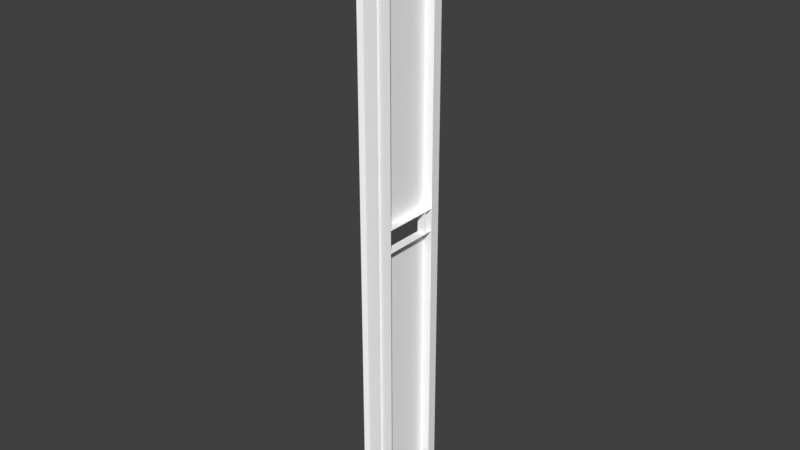 # Source: Wall.blend  (saved by Blender 2.93.20; exported with 4.5.12 LTS)
import bpy
from mathutils import Matrix  # noqa: F401  (used for matrix-valued properties, if any)

bpy.ops.wm.read_factory_settings(use_empty=True)
scene = bpy.context.scene
scene.name = 'Scene'

# ---- collections
col_collection_1 = bpy.data.collections.new('Collection 1'); scene.collection.children.link(col_collection_1)

# ---- materials (node trees are filled in below, after node groups)
mat_concrete = bpy.data.materials.new('concrete')
mat_concrete.alpha_threshold = 0.0
mat_concrete.use_transparent_shadow = False
mat_concrete.diffuse_color = (1.0, 1.0, 1.0, 1.0)
mat_concrete.specular_color = (0.0, 0.0, 0.0)
mat_concrete.roughness = 0.5
mat_concrete1 = bpy.data.materials.new('concrete1')
mat_concrete1.alpha_threshold = 0.0
mat_concrete1.use_transparent_shadow = False
mat_concrete1.diffuse_color = (1.0, 1.0, 1.0, 1.0)
mat_concrete1.specular_color = (0.0, 0.0, 0.0)
mat_concrete1.roughness = 0.5
mat_concrete2 = bpy.data.materials.new('concrete2')
mat_concrete2.alpha_threshold = 0.0
mat_concrete2.use_transparent_shadow = False
mat_concrete2.diffuse_color = (1.0, 1.0, 1.0, 1.0)
mat_concrete2.specular_color = (0.0, 0.0, 0.0)
mat_concrete2.roughness = 0.5

# ---- material node trees

# ---- world
world_world = bpy.data.worlds.new('World'); scene.world = world_world
world_world.color = (0.05088, 0.05088, 0.05088)
world_world.use_sun_shadow = False
world_world.sun_shadow_jitter_overblur = 0.0
world_world.cycles.sampling_method = 'MANUAL'

# ---- meshes
me_wall_ms3d_m = bpy.data.meshes.new('wall.ms3d.m')
me_wall_ms3d_m.from_pydata([(32.0, -2048.0, 416.0), (32.0, 2048.0, 416.0), (64.0, 2048.0, 480.0), (64.0, -2048.0, 480.0), (-32.0, -2048.0, 480.0), (-32.0, 2048.0, 480.0), (-32.0, 2048.0, 416.0), (-32.0, -2048.0, 416.0), (32.0, -2048.0, 416.0), (-32.0, -2048.0, 416.0), (-32.0, 2048.0, 416.0), (32.0, 2048.0, 416.0), (64.0, 2048.0, 480.0), (-32.0, 2048.0, 480.0), (-32.0, -2048.0, 480.0), (64.0, -2048.0, 480.0), (32.0, -2048.0, 416.0), (64.0, -2048.0, 480.0), (-32.0, -2048.0, 480.0), (-32.0, -2048.0, 416.0), (-32.0, 2048.0, 416.0), (-32.0, 2048.0, 480.0), (64.0, 2048.0, 480.0), (32.0, 2048.0, 416.0), (-32.0, 76.0, 360.0), (32.0, 76.0, 360.0), (32.0, -76.0, 360.0), (-32.0, -76.0, 360.0), (32.0, 76.0, 416.0), (32.0, -76.0, 416.0), (32.0, -76.0, 360.0), (32.0, 76.0, 360.0), (32.0, 76.0, 416.0), (-32.0, 76.0, 416.0), (-32.0, 76.0, 32.0), (32.0, 76.0, 32.0), (32.0, 2048.0, 416.0), (32.0, 76.0, 416.0), (32.0, 76.0, 32.0), (32.0, 2048.0, 32.0), (-32.0, -76.0, 32.0), (-32.0, -76.0, 416.0), (32.0, -76.0, 416.0), (32.0, -76.0, 32.0), (32.0, -76.0, 416.0), (32.0, -2048.0, 416.0), (32.0, -2048.0, 32.0), (32.0, -76.0, 32.0), (64.0, 2048.0, 32.0), (-32.0, 2048.0, 32.0), (-32.0, -2048.0, 32.0), (64.0, -2048.0, 32.0), (64.0, 2048.0, 32.0), (64.0, -2048.0, 32.0), (96.0, -2048.0, 16.0), (96.0, 2048.0, 16.0), (144.0, 2048.0, 16.0), (48.0, 2048.0, 16.0), (48.0, -2048.0, 16.0), (144.0, -2048.0, 16.0), (144.0, 2048.0, 16.0), (144.0, -2048.0, 16.0), (176.0, -2048.0, 0.0), (176.0, 2048.0, 0.0)], [], [(0, 1, 2), (0, 2, 3), (4, 5, 6), (4, 6, 7), (8, 9, 10), (8, 10, 11), (12, 13, 14), (12, 14, 15), (16, 17, 18), (16, 18, 19), (20, 21, 22), (20, 22, 23), (24, 25, 26), (24, 26, 27), (28, 29, 30), (28, 30, 31), (32, 33, 34), (32, 34, 35), (36, 37, 38), (36, 38, 39), (40, 41, 42), (40, 42, 43), (44, 45, 46), (44, 46, 47), (48, 49, 50), (48, 50, 51), (52, 53, 54), (52, 54, 55), (56, 57, 58), (56, 58, 59), (60, 61, 62), (60, 62, 63)])
me_wall_ms3d_m.polygons.foreach_set('use_smooth', [True] * 32)
me_wall_ms3d_m.polygons.foreach_set('material_index', [1, 1, 1, 1, 1, 1, 1, 1, 1, 1, 1, 1, 1, 1, 1, 1, 1, 1, 1, 1, 1, 1, 1, 1, 1, 1, 1, 1, 1, 1, 1, 1])
_k = set([(0, 1), (0, 3), (1, 2), (2, 3), (4, 5), (4, 7), (5, 6), (6, 7), (8, 9), (8, 11), (9, 10), (10, 11), (12, 13), (12, 15), (13, 14), (14, 15), (16, 17), (16, 19), (17, 18), (18, 19), (20, 21), (20, 23), (21, 22), (22, 23), (24, 25), (24, 27), (25, 26), (26, 27), (28, 29), (28, 31), (29, 30), (30, 31), (32, 33), (32, 35), (33, 34), (34, 35), (36, 37), (36, 39), (37, 38), (38, 39), (40, 41), (40, 43), (41, 42), (42, 43), (44, 45), (44, 47), (45, 46), (46, 47), (48, 49), (48, 51), (49, 50), (50, 51), (52, 53), (52, 55), (53, 54), (54, 55), (56, 57), (56, 59), (57, 58), (58, 59), (60, 61), (60, 63), (61, 62), (62, 63)])
me_wall_ms3d_m.attributes.new('sharp_edge', 'BOOLEAN', 'EDGE').data.foreach_set('value', [ (min(e.vertices), max(e.vertices)) in _k for e in me_wall_ms3d_m.edges])
_uv = me_wall_ms3d_m.uv_layers.new(name='ms3d_uv_layer')
_uv.uv.foreach_set('vector', [-7.0, 2.75, 9.0, 2.75, 9.0, 3.0, -7.0, 2.75, 9.0, 3.0, -7.0, 3.0, -7.0, 3.0, 9.0, 3.0, 9.0, 2.75, -7.0, 3.0, 9.0, 2.75, -7.0, 2.75, -7.0, 16.5, -7.0, 16.75, 9.0, 16.75, -7.0, 16.5, 9.0, 16.75, 9.0, 16.5, 9.0, 16.38, 9.0, 16.75, -7.0, 16.75, 9.0, 16.38, -7.0, 16.75, -7.0, 16.38, 15.5, 2.75, 15.38, 3.0, 15.75, 3.0, 15.5, 2.75, 15.75, 3.0, 15.75, 2.75, 15.75, 2.75, 15.75, 3.0, 15.38, 3.0, 15.75, 2.75, 15.38, 3.0, 15.5, 2.75, 0.8646, 11.34, 0.8646, 11.17, 0.4688, 11.17, 0.8646, 11.34, 0.4688, 11.17, 0.4688, 11.34, 0.8646, 2.003, 0.4688, 2.003, 0.4688, 1.857, 0.8646, 2.003, 0.4688, 1.857, 0.8646, 1.857, 10.33, 2.003, 10.5, 2.003, 10.5, 1.003, 10.33, 2.003, 10.5, 1.003, 10.33, 1.003, 6.0, 2.003, 0.8646, 2.003, 0.8646, 1.003, 6.0, 2.003, 0.8646, 1.003, 6.0, 1.003, 10.5, 1.003, 10.5, 2.003, 10.33, 2.003, 10.5, 1.003, 10.33, 2.003, 10.33, 1.003, 0.4687, 2.003, -4.667, 2.003, -4.667, 1.003, 0.4687, 2.003, -4.667, 1.003, 0.4687, 1.003, 9.0, 8.379, 9.0, 8.004, -7.0, 8.004, 9.0, 8.379, -7.0, 8.004, -7.0, 8.379, 9.0, 8.379, -7.0, 8.379, -7.0, 8.504, 9.0, 8.379, -7.0, 8.504, 9.0, 8.504, 9.0, -6.867, 9.0, -6.492, -7.0, -6.492, 9.0, -6.867, -7.0, -6.492, -7.0, -6.867, 9.0, -6.867, -7.0, -6.867, -7.0, -6.992, 9.0, -6.867, -7.0, -6.992, 9.0, -6.992])
me_wall_ms3d_m.materials.append(mat_concrete)
me_wall_ms3d_m.materials.append(mat_concrete1)
me_wall_ms3d_m.materials.append(mat_concrete2)
me_wall_ms3d_m.use_remesh_preserve_volume = False
me_wall_ms3d_m.use_remesh_preserve_attributes = False
me_wall_ms3d_m.use_mirror_vertex_groups = False
me_wall_ms3d_m.update()
arm_wall_ms3d_a = bpy.data.armatures.new('wall.ms3d.a')  # bones are not reproduced

# ---- objects
ob_wall_ms3d_eo = bpy.data.objects.new('wall.ms3d.eo', None)
ob_wall_ms3d_ao = bpy.data.objects.new('wall.ms3d.ao', arm_wall_ms3d_a)
ob_wall_ms3d_mo = bpy.data.objects.new('wall.ms3d.mo', me_wall_ms3d_m)

# ---- transforms, parenting, visibility, modifiers, constraints
ob_wall_ms3d_eo.location = (0.0, 0.0, 0.0)
ob_wall_ms3d_eo.empty_image_offset = (0.0, 0.0)
ob_wall_ms3d_eo.lineart.crease_threshold = 0.0
ob_wall_ms3d_ao.parent = ob_wall_ms3d_eo
ob_wall_ms3d_ao.location = (0.0, 0.0, 0.0)
ob_wall_ms3d_ao.rotation_euler = (-1.571, -3.142, -2.679e-15)
ob_wall_ms3d_ao.show_in_front = True
ob_wall_ms3d_ao.lineart.crease_threshold = 0.0
ob_wall_ms3d_mo.parent = ob_wall_ms3d_eo
ob_wall_ms3d_mo.location = (0.0, 0.0, 0.0)
ob_wall_ms3d_mo.rotation_euler = (-1.571, -3.142, -2.679e-15)
ob_wall_ms3d_mo.lineart.crease_threshold = 0.0
_m = ob_wall_ms3d_mo.modifiers.new('ms3d_smoothing_groups', 'EDGE_SPLIT')
_m.use_edge_angle = False
_m = ob_wall_ms3d_mo.modifiers.new('wall.ms3d.a', 'ARMATURE')
_m.object = ob_wall_ms3d_ao

# ---- collection membership
col_collection_1.objects.link(ob_wall_ms3d_eo)
col_collection_1.objects.link(ob_wall_ms3d_ao)
col_collection_1.objects.link(ob_wall_ms3d_mo)

# ---- scene / render settings (as saved in the file)
scene.frame_start = 0; scene.frame_end = 0; scene.frame_set(0)
scene.render.engine = 'BLENDER_EEVEE_NEXT'
scene.render.resolution_percentage = 50
scene.render.dither_intensity = 0.0
scene.cycles.use_denoising = False
scene.cycles.samples = 128
scene.cycles.sampling_pattern = 'TABULATED_SOBOL'
scene.cycles.use_adaptive_sampling = False
scene.cycles.use_light_tree = False
scene.cycles.blur_glossy = 0.0
scene.cycles.sample_clamp_indirect = 0.0
scene.view_settings.view_transform = 'Standard'
bpy.context.view_layer.update()

# ---- added for rendering (the .blend has no active camera and no usable light): camera, sun
cam_auto = bpy.data.cameras.new('AutoCamera')
cam_auto.lens = 50.0
cam_auto.sensor_width = 36.0
cam_auto.clip_end = 67049.6
ob_auto_camera = bpy.data.objects.new('AutoCamera', cam_auto)
scene.collection.objects.link(ob_auto_camera)
ob_auto_camera.location = (3748.5, -4344.6, 3056.4)
ob_auto_camera.rotation_euler = (1.09748, -7.21219e-08, 0.694738)
scene.camera = ob_auto_camera
light_auto_sun = bpy.data.lights.new('AutoSun', 'SUN')
light_auto_sun.energy = 3.0
light_auto_sun.angle = 0.0523599
ob_auto_sun = bpy.data.objects.new('AutoSun', light_auto_sun)
scene.collection.objects.link(ob_auto_sun)
ob_auto_sun.rotation_euler = (0.872665, 0.174533, 0.523599)
bpy.context.view_layer.update()

